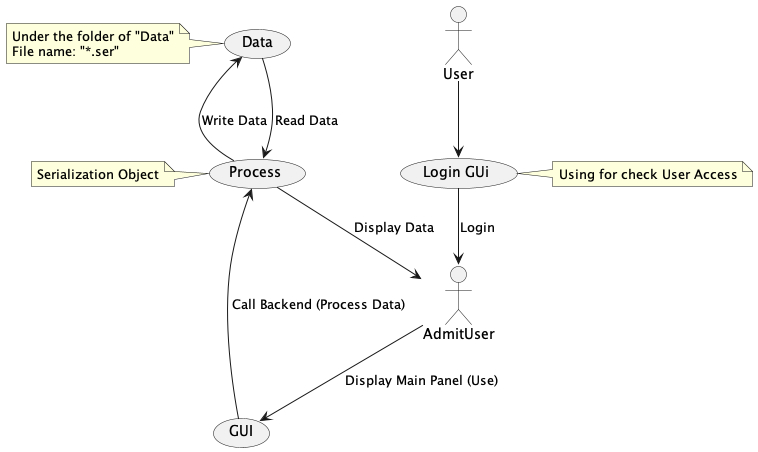

The diagram above was rendered by PlantUML. Its source (embedded in the PNG):
@startuml

:User:
:AdmitUser:

"Login GUi" as (loginFrame)
"GUI" as (gui)
"Process" as (process)
"Data" as (data)

:User: --> (loginFrame)
(loginFrame) --> (AdmitUser) : "Login"
:AdmitUser: --> (gui) : "Display Main Panel (Use)"
(process) --> :AdmitUser: : "Display Data"
(gui) --> (process) : "Call Backend (Process Data)"
(process) --> data : "Write Data"
data --> (process) : "Read Data"

note left of data
   Under the folder of "Data"
   File name: "*.ser"
end note

note right of loginFrame
Using for check User Access
end note

note left of process
Serialization Object
end note
@enduml